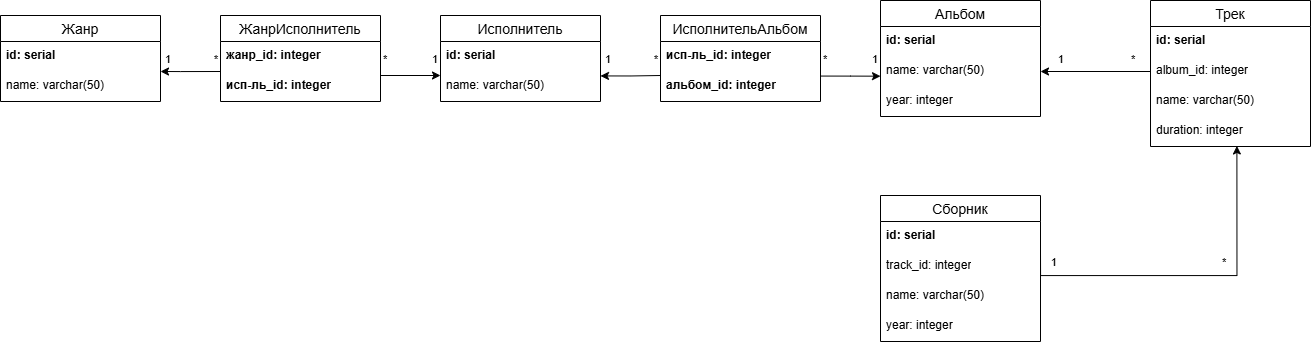

The diagram above was exported from draw.io. Its source (the exported page's mxGraphModel, read from the mxfile embedded in the PNG):
<mxGraphModel dx="1389" dy="825" grid="1" gridSize="10" guides="1" tooltips="1" connect="1" arrows="1" fold="1" page="1" pageScale="1" pageWidth="827" pageHeight="1169" math="0" shadow="0">
  <root>
    <mxCell id="0" />
    <mxCell id="1" parent="0" />
    <mxCell id="ZmuYm-Em29mLAAki2HnM-14" value="Жанр" style="swimlane;fontStyle=0;childLayout=stackLayout;horizontal=1;startSize=26;horizontalStack=0;resizeParent=1;resizeParentMax=0;resizeLast=0;collapsible=1;marginBottom=0;align=center;fontSize=14;" vertex="1" parent="1">
      <mxGeometry x="60" y="120" width="160" height="86" as="geometry" />
    </mxCell>
    <mxCell id="ZmuYm-Em29mLAAki2HnM-15" value="&lt;b&gt;id: serial&lt;/b&gt;" style="text;strokeColor=none;fillColor=none;spacingLeft=4;spacingRight=4;overflow=hidden;rotatable=0;points=[[0,0.5],[1,0.5]];portConstraint=eastwest;fontSize=12;whiteSpace=wrap;html=1;" vertex="1" parent="ZmuYm-Em29mLAAki2HnM-14">
      <mxGeometry y="26" width="160" height="30" as="geometry" />
    </mxCell>
    <mxCell id="ZmuYm-Em29mLAAki2HnM-16" value="name: varchar(50)" style="text;strokeColor=none;fillColor=none;spacingLeft=4;spacingRight=4;overflow=hidden;rotatable=0;points=[[0,0.5],[1,0.5]];portConstraint=eastwest;fontSize=12;whiteSpace=wrap;html=1;" vertex="1" parent="ZmuYm-Em29mLAAki2HnM-14">
      <mxGeometry y="56" width="160" height="30" as="geometry" />
    </mxCell>
    <mxCell id="ZmuYm-Em29mLAAki2HnM-39" value="Исполнитель" style="swimlane;fontStyle=0;childLayout=stackLayout;horizontal=1;startSize=26;horizontalStack=0;resizeParent=1;resizeParentMax=0;resizeLast=0;collapsible=1;marginBottom=0;align=center;fontSize=14;" vertex="1" parent="1">
      <mxGeometry x="500" y="120" width="160" height="86" as="geometry" />
    </mxCell>
    <mxCell id="ZmuYm-Em29mLAAki2HnM-40" value="&lt;b&gt;id: serial&lt;/b&gt;" style="text;strokeColor=none;fillColor=none;spacingLeft=4;spacingRight=4;overflow=hidden;rotatable=0;points=[[0,0.5],[1,0.5]];portConstraint=eastwest;fontSize=12;whiteSpace=wrap;html=1;" vertex="1" parent="ZmuYm-Em29mLAAki2HnM-39">
      <mxGeometry y="26" width="160" height="30" as="geometry" />
    </mxCell>
    <mxCell id="ZmuYm-Em29mLAAki2HnM-41" value="name: varchar(50)" style="text;strokeColor=none;fillColor=none;spacingLeft=4;spacingRight=4;overflow=hidden;rotatable=0;points=[[0,0.5],[1,0.5]];portConstraint=eastwest;fontSize=12;whiteSpace=wrap;html=1;" vertex="1" parent="ZmuYm-Em29mLAAki2HnM-39">
      <mxGeometry y="56" width="160" height="30" as="geometry" />
    </mxCell>
    <mxCell id="ZmuYm-Em29mLAAki2HnM-47" value="ЖанрИсполнитель" style="swimlane;fontStyle=0;childLayout=stackLayout;horizontal=1;startSize=26;horizontalStack=0;resizeParent=1;resizeParentMax=0;resizeLast=0;collapsible=1;marginBottom=0;align=center;fontSize=14;" vertex="1" parent="1">
      <mxGeometry x="280" y="120" width="160" height="86" as="geometry" />
    </mxCell>
    <mxCell id="ZmuYm-Em29mLAAki2HnM-48" value="&lt;b&gt;жанр_id: integer&lt;/b&gt;" style="text;strokeColor=none;fillColor=none;spacingLeft=4;spacingRight=4;overflow=hidden;rotatable=0;points=[[0,0.5],[1,0.5]];portConstraint=eastwest;fontSize=12;whiteSpace=wrap;html=1;" vertex="1" parent="ZmuYm-Em29mLAAki2HnM-47">
      <mxGeometry y="26" width="160" height="30" as="geometry" />
    </mxCell>
    <mxCell id="ZmuYm-Em29mLAAki2HnM-49" value="&lt;b&gt;исп-ль_id: integer&lt;/b&gt;" style="text;strokeColor=none;fillColor=none;spacingLeft=4;spacingRight=4;overflow=hidden;rotatable=0;points=[[0,0.5],[1,0.5]];portConstraint=eastwest;fontSize=12;whiteSpace=wrap;html=1;" vertex="1" parent="ZmuYm-Em29mLAAki2HnM-47">
      <mxGeometry y="56" width="160" height="30" as="geometry" />
    </mxCell>
    <mxCell id="ZmuYm-Em29mLAAki2HnM-51" style="edgeStyle=orthogonalEdgeStyle;rounded=0;orthogonalLoop=1;jettySize=auto;html=1;exitX=0;exitY=0;exitDx=0;exitDy=0;exitPerimeter=0;" edge="1" parent="1" source="ZmuYm-Em29mLAAki2HnM-49">
      <mxGeometry relative="1" as="geometry">
        <mxPoint x="220" y="176" as="targetPoint" />
        <mxPoint x="270" y="176" as="sourcePoint" />
        <Array as="points">
          <mxPoint x="240" y="176" />
          <mxPoint x="240" y="176" />
        </Array>
      </mxGeometry>
    </mxCell>
    <mxCell id="ZmuYm-Em29mLAAki2HnM-52" value="1&lt;span style=&quot;white-space: pre;&quot;&gt;&#09;&lt;/span&gt;&lt;span style=&quot;white-space: pre;&quot;&gt;&#09;&lt;/span&gt;*" style="edgeLabel;html=1;align=center;verticalAlign=middle;resizable=0;points=[];" vertex="1" connectable="0" parent="ZmuYm-Em29mLAAki2HnM-51">
      <mxGeometry x="-0.7294" y="1" relative="1" as="geometry">
        <mxPoint x="-22" y="-14" as="offset" />
      </mxGeometry>
    </mxCell>
    <mxCell id="ZmuYm-Em29mLAAki2HnM-54" style="edgeStyle=orthogonalEdgeStyle;rounded=0;orthogonalLoop=1;jettySize=auto;html=1;entryX=0;entryY=0.5;entryDx=0;entryDy=0;" edge="1" parent="1">
      <mxGeometry relative="1" as="geometry">
        <mxPoint x="440" y="180" as="sourcePoint" />
        <mxPoint x="500" y="180" as="targetPoint" />
      </mxGeometry>
    </mxCell>
    <mxCell id="ZmuYm-Em29mLAAki2HnM-55" value="*&lt;span style=&quot;white-space: pre;&quot;&gt;&#09;&lt;/span&gt;&lt;span style=&quot;white-space: pre;&quot;&gt;&#09;&lt;/span&gt;1" style="edgeLabel;html=1;align=center;verticalAlign=middle;resizable=0;points=[];" vertex="1" connectable="0" parent="ZmuYm-Em29mLAAki2HnM-54">
      <mxGeometry x="0.0771" relative="1" as="geometry">
        <mxPoint x="-3" y="-17" as="offset" />
      </mxGeometry>
    </mxCell>
    <mxCell id="ZmuYm-Em29mLAAki2HnM-56" value="Альбом" style="swimlane;fontStyle=0;childLayout=stackLayout;horizontal=1;startSize=26;horizontalStack=0;resizeParent=1;resizeParentMax=0;resizeLast=0;collapsible=1;marginBottom=0;align=center;fontSize=14;" vertex="1" parent="1">
      <mxGeometry x="940" y="105" width="160" height="116" as="geometry" />
    </mxCell>
    <mxCell id="ZmuYm-Em29mLAAki2HnM-57" value="&lt;b&gt;id: serial&lt;/b&gt;" style="text;strokeColor=none;fillColor=none;spacingLeft=4;spacingRight=4;overflow=hidden;rotatable=0;points=[[0,0.5],[1,0.5]];portConstraint=eastwest;fontSize=12;whiteSpace=wrap;html=1;" vertex="1" parent="ZmuYm-Em29mLAAki2HnM-56">
      <mxGeometry y="26" width="160" height="30" as="geometry" />
    </mxCell>
    <mxCell id="ZmuYm-Em29mLAAki2HnM-58" value="name: varchar(50)" style="text;strokeColor=none;fillColor=none;spacingLeft=4;spacingRight=4;overflow=hidden;rotatable=0;points=[[0,0.5],[1,0.5]];portConstraint=eastwest;fontSize=12;whiteSpace=wrap;html=1;" vertex="1" parent="ZmuYm-Em29mLAAki2HnM-56">
      <mxGeometry y="56" width="160" height="30" as="geometry" />
    </mxCell>
    <mxCell id="ZmuYm-Em29mLAAki2HnM-66" style="edgeStyle=orthogonalEdgeStyle;rounded=0;orthogonalLoop=1;jettySize=auto;html=1;entryX=-0.017;entryY=0.089;entryDx=0;entryDy=0;entryPerimeter=0;exitX=0.997;exitY=0.152;exitDx=0;exitDy=0;exitPerimeter=0;" edge="1" parent="ZmuYm-Em29mLAAki2HnM-56" source="ZmuYm-Em29mLAAki2HnM-62">
      <mxGeometry relative="1" as="geometry">
        <mxPoint x="-57.2800000000002" y="75" as="sourcePoint" />
        <mxPoint y="75.66999999999996" as="targetPoint" />
      </mxGeometry>
    </mxCell>
    <mxCell id="ZmuYm-Em29mLAAki2HnM-74" value="*&lt;span style=&quot;white-space: pre;&quot;&gt;&#09;&lt;/span&gt;&lt;span style=&quot;white-space: pre;&quot;&gt;&#09;&lt;/span&gt;1" style="edgeLabel;html=1;align=center;verticalAlign=middle;resizable=0;points=[];" vertex="1" connectable="0" parent="ZmuYm-Em29mLAAki2HnM-66">
      <mxGeometry x="0.2423" y="-1" relative="1" as="geometry">
        <mxPoint x="-7" y="-19" as="offset" />
      </mxGeometry>
    </mxCell>
    <mxCell id="ZmuYm-Em29mLAAki2HnM-59" value="year: integer" style="text;strokeColor=none;fillColor=none;spacingLeft=4;spacingRight=4;overflow=hidden;rotatable=0;points=[[0,0.5],[1,0.5]];portConstraint=eastwest;fontSize=12;whiteSpace=wrap;html=1;" vertex="1" parent="ZmuYm-Em29mLAAki2HnM-56">
      <mxGeometry y="86" width="160" height="30" as="geometry" />
    </mxCell>
    <mxCell id="ZmuYm-Em29mLAAki2HnM-69" style="edgeStyle=orthogonalEdgeStyle;rounded=0;orthogonalLoop=1;jettySize=auto;html=1;entryX=1;entryY=0.581;entryDx=0;entryDy=0;entryPerimeter=0;" edge="1" parent="1">
      <mxGeometry relative="1" as="geometry">
        <mxPoint x="660" y="180.43000000000006" as="targetPoint" />
        <mxPoint x="719.9999999999998" y="180" as="sourcePoint" />
      </mxGeometry>
    </mxCell>
    <mxCell id="ZmuYm-Em29mLAAki2HnM-73" value="1&lt;span style=&quot;white-space: pre;&quot;&gt;&#09;&lt;/span&gt;&lt;span style=&quot;white-space: pre;&quot;&gt;&#09;&lt;/span&gt;*" style="edgeLabel;html=1;align=center;verticalAlign=middle;resizable=0;points=[];" vertex="1" connectable="0" parent="ZmuYm-Em29mLAAki2HnM-69">
      <mxGeometry x="-0.2726" relative="1" as="geometry">
        <mxPoint x="-8" y="-17" as="offset" />
      </mxGeometry>
    </mxCell>
    <mxCell id="ZmuYm-Em29mLAAki2HnM-60" value="ИсполнительАльбом" style="swimlane;fontStyle=0;childLayout=stackLayout;horizontal=1;startSize=26;horizontalStack=0;resizeParent=1;resizeParentMax=0;resizeLast=0;collapsible=1;marginBottom=0;align=center;fontSize=14;" vertex="1" parent="1">
      <mxGeometry x="720" y="120" width="160" height="86" as="geometry" />
    </mxCell>
    <mxCell id="ZmuYm-Em29mLAAki2HnM-61" value="&lt;b&gt;исп-ль_id: integer&lt;/b&gt;" style="text;strokeColor=none;fillColor=none;spacingLeft=4;spacingRight=4;overflow=hidden;rotatable=0;points=[[0,0.5],[1,0.5]];portConstraint=eastwest;fontSize=12;whiteSpace=wrap;html=1;" vertex="1" parent="ZmuYm-Em29mLAAki2HnM-60">
      <mxGeometry y="26" width="160" height="30" as="geometry" />
    </mxCell>
    <mxCell id="ZmuYm-Em29mLAAki2HnM-62" value="&lt;b&gt;альбом_id: integer&lt;/b&gt;" style="text;strokeColor=none;fillColor=none;spacingLeft=4;spacingRight=4;overflow=hidden;rotatable=0;points=[[0,0.5],[1,0.5]];portConstraint=eastwest;fontSize=12;whiteSpace=wrap;html=1;" vertex="1" parent="ZmuYm-Em29mLAAki2HnM-60">
      <mxGeometry y="56" width="160" height="30" as="geometry" />
    </mxCell>
    <mxCell id="ZmuYm-Em29mLAAki2HnM-75" value="Трек" style="swimlane;fontStyle=0;childLayout=stackLayout;horizontal=1;startSize=26;horizontalStack=0;resizeParent=1;resizeParentMax=0;resizeLast=0;collapsible=1;marginBottom=0;align=center;fontSize=14;" vertex="1" parent="1">
      <mxGeometry x="1210" y="105" width="160" height="146" as="geometry" />
    </mxCell>
    <mxCell id="ZmuYm-Em29mLAAki2HnM-76" value="&lt;b&gt;id: serial&lt;/b&gt;" style="text;strokeColor=none;fillColor=none;spacingLeft=4;spacingRight=4;overflow=hidden;rotatable=0;points=[[0,0.5],[1,0.5]];portConstraint=eastwest;fontSize=12;whiteSpace=wrap;html=1;" vertex="1" parent="ZmuYm-Em29mLAAki2HnM-75">
      <mxGeometry y="26" width="160" height="30" as="geometry" />
    </mxCell>
    <mxCell id="ZmuYm-Em29mLAAki2HnM-77" value="album_id: integer" style="text;strokeColor=none;fillColor=none;spacingLeft=4;spacingRight=4;overflow=hidden;rotatable=0;points=[[0,0.5],[1,0.5]];portConstraint=eastwest;fontSize=12;whiteSpace=wrap;html=1;" vertex="1" parent="ZmuYm-Em29mLAAki2HnM-75">
      <mxGeometry y="56" width="160" height="30" as="geometry" />
    </mxCell>
    <mxCell id="ZmuYm-Em29mLAAki2HnM-79" value="name: varchar(50)" style="text;strokeColor=none;fillColor=none;spacingLeft=4;spacingRight=4;overflow=hidden;rotatable=0;points=[[0,0.5],[1,0.5]];portConstraint=eastwest;fontSize=12;whiteSpace=wrap;html=1;" vertex="1" parent="ZmuYm-Em29mLAAki2HnM-75">
      <mxGeometry y="86" width="160" height="30" as="geometry" />
    </mxCell>
    <mxCell id="ZmuYm-Em29mLAAki2HnM-80" value="duration: integer&amp;nbsp;" style="text;strokeColor=none;fillColor=none;spacingLeft=4;spacingRight=4;overflow=hidden;rotatable=0;points=[[0,0.5],[1,0.5]];portConstraint=eastwest;fontSize=12;whiteSpace=wrap;html=1;" vertex="1" parent="ZmuYm-Em29mLAAki2HnM-75">
      <mxGeometry y="116" width="160" height="30" as="geometry" />
    </mxCell>
    <mxCell id="ZmuYm-Em29mLAAki2HnM-83" value="Сборник" style="swimlane;fontStyle=0;childLayout=stackLayout;horizontal=1;startSize=26;horizontalStack=0;resizeParent=1;resizeParentMax=0;resizeLast=0;collapsible=1;marginBottom=0;align=center;fontSize=14;" vertex="1" parent="1">
      <mxGeometry x="940" y="300" width="160" height="146" as="geometry" />
    </mxCell>
    <mxCell id="ZmuYm-Em29mLAAki2HnM-84" value="&lt;b&gt;id: serial&lt;/b&gt;" style="text;strokeColor=none;fillColor=none;spacingLeft=4;spacingRight=4;overflow=hidden;rotatable=0;points=[[0,0.5],[1,0.5]];portConstraint=eastwest;fontSize=12;whiteSpace=wrap;html=1;" vertex="1" parent="ZmuYm-Em29mLAAki2HnM-83">
      <mxGeometry y="26" width="160" height="30" as="geometry" />
    </mxCell>
    <mxCell id="ZmuYm-Em29mLAAki2HnM-88" value="track_id: integer" style="text;strokeColor=none;fillColor=none;spacingLeft=4;spacingRight=4;overflow=hidden;rotatable=0;points=[[0,0.5],[1,0.5]];portConstraint=eastwest;fontSize=12;whiteSpace=wrap;html=1;" vertex="1" parent="ZmuYm-Em29mLAAki2HnM-83">
      <mxGeometry y="56" width="160" height="30" as="geometry" />
    </mxCell>
    <mxCell id="ZmuYm-Em29mLAAki2HnM-85" value="name: varchar(50)" style="text;strokeColor=none;fillColor=none;spacingLeft=4;spacingRight=4;overflow=hidden;rotatable=0;points=[[0,0.5],[1,0.5]];portConstraint=eastwest;fontSize=12;whiteSpace=wrap;html=1;" vertex="1" parent="ZmuYm-Em29mLAAki2HnM-83">
      <mxGeometry y="86" width="160" height="30" as="geometry" />
    </mxCell>
    <mxCell id="ZmuYm-Em29mLAAki2HnM-86" value="year: integer" style="text;strokeColor=none;fillColor=none;spacingLeft=4;spacingRight=4;overflow=hidden;rotatable=0;points=[[0,0.5],[1,0.5]];portConstraint=eastwest;fontSize=12;whiteSpace=wrap;html=1;" vertex="1" parent="ZmuYm-Em29mLAAki2HnM-83">
      <mxGeometry y="116" width="160" height="30" as="geometry" />
    </mxCell>
    <mxCell id="ZmuYm-Em29mLAAki2HnM-81" style="edgeStyle=orthogonalEdgeStyle;rounded=0;orthogonalLoop=1;jettySize=auto;html=1;exitX=0;exitY=0.5;exitDx=0;exitDy=0;entryX=1;entryY=0.5;entryDx=0;entryDy=0;" edge="1" parent="1" source="ZmuYm-Em29mLAAki2HnM-77" target="ZmuYm-Em29mLAAki2HnM-58">
      <mxGeometry relative="1" as="geometry" />
    </mxCell>
    <mxCell id="ZmuYm-Em29mLAAki2HnM-82" value="1&lt;span style=&quot;white-space: pre;&quot;&gt;&#09;&lt;/span&gt;&lt;span style=&quot;white-space: pre;&quot;&gt;&#09;&lt;/span&gt;&lt;span style=&quot;white-space: pre;&quot;&gt;&#09;&lt;/span&gt;*" style="edgeLabel;html=1;align=center;verticalAlign=middle;resizable=0;points=[];" vertex="1" connectable="0" parent="ZmuYm-Em29mLAAki2HnM-81">
      <mxGeometry x="0.0873" y="1" relative="1" as="geometry">
        <mxPoint x="5" y="-14" as="offset" />
      </mxGeometry>
    </mxCell>
    <mxCell id="ZmuYm-Em29mLAAki2HnM-87" style="edgeStyle=orthogonalEdgeStyle;rounded=0;orthogonalLoop=1;jettySize=auto;html=1;entryX=0.54;entryY=0.982;entryDx=0;entryDy=0;entryPerimeter=0;" edge="1" parent="1">
      <mxGeometry relative="1" as="geometry">
        <mxPoint x="1100" y="358" as="sourcePoint" />
        <mxPoint x="1296.4" y="250.45999999999998" as="targetPoint" />
        <Array as="points">
          <mxPoint x="1100" y="380" />
          <mxPoint x="1296" y="380" />
        </Array>
      </mxGeometry>
    </mxCell>
    <mxCell id="ZmuYm-Em29mLAAki2HnM-89" value="1&lt;span style=&quot;white-space: pre;&quot;&gt;&#09;&lt;/span&gt;&lt;span style=&quot;white-space: pre;&quot;&gt;&#09;&lt;/span&gt;&lt;span style=&quot;white-space: pre;&quot;&gt;&#09;&lt;/span&gt;&lt;span style=&quot;white-space: pre;&quot;&gt;&#09;&lt;/span&gt;&lt;span style=&quot;white-space: pre;&quot;&gt;&#09;&lt;/span&gt;&lt;span style=&quot;white-space: pre;&quot;&gt;&#09;&lt;/span&gt;&lt;span style=&quot;white-space: pre;&quot;&gt;&#09;&lt;/span&gt;*" style="edgeLabel;html=1;align=center;verticalAlign=middle;resizable=0;points=[];" vertex="1" connectable="0" parent="ZmuYm-Em29mLAAki2HnM-87">
      <mxGeometry x="-0.4845" y="2" relative="1" as="geometry">
        <mxPoint x="30" y="-12" as="offset" />
      </mxGeometry>
    </mxCell>
  </root>
</mxGraphModel>